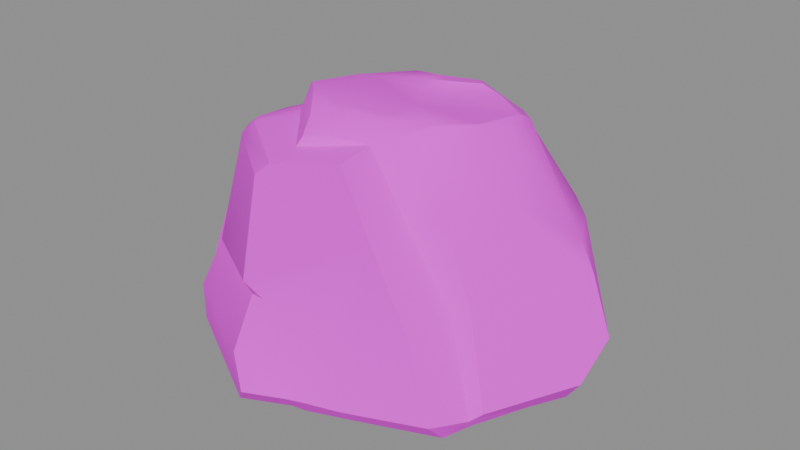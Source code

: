 # Source: rock_medium_1.blend  (saved by Blender 5.1.30; exported with 4.5.12 LTS)
import bpy
from mathutils import Matrix  # noqa: F401  (used for matrix-valued properties, if any)

bpy.ops.wm.read_factory_settings(use_empty=True)
scene = bpy.context.scene
scene.name = 'Scene'

# ---- images (referenced by path relative to the original .blend; pixels are not part of the script)
import os
ASSET_DIR = os.environ.get("B2B_ASSET_DIR", "")  # directory of the original .blend (textures are referenced by path, not embedded)
HERE = os.path.dirname(os.path.abspath(__file__))  # packed textures are extracted next to this script under _unpacked/

def load_image(name, relpath, width, height, colorspace="sRGB"):
    """Load a texture the original file referenced (path relative to the .blend, or extracted next to this script)."""
    p = next((c for c in (os.path.join(HERE, relpath), os.path.join(ASSET_DIR, relpath)) if relpath and os.path.exists(c)), "")
    if p:
        img = bpy.data.images.load(p, check_existing=True)
        img.name = name
    else:  # same state as the original file: an image datablock whose file is absent (Cycles renders it pink)
        img = bpy.data.images.new(name, width, height)
        img.source = "FILE"
        img.filepath = "//" + (relpath or name)
    img.colorspace_settings.name = colorspace
    return img
img_rocks_diffuse_png = load_image('Rocks_Diffuse.png', 'Rocks_Diffuse.png', 1024, 1024, 'sRGB')

# ---- materials (node trees are filled in below, after node groups)
mat_rocks = bpy.data.materials.new('Rocks')
mat_rocks.roughness = 1.0

# ---- material node trees
mat_rocks.use_nodes = True; mat_rocks.node_tree.nodes.clear()
_N = mat_rocks.node_tree.nodes; _L = mat_rocks.node_tree.links
n0 = _N.new('ShaderNodeBsdfPrincipled'); n0.name = 'Principled BSDF'; n0.location = (-200, 100)
n0.inputs[2].default_value = 1.0
n1 = _N.new('ShaderNodeOutputMaterial'); n1.name = 'Material Output'; n1.location = (200, 100)
n2 = _N.new('ShaderNodeNormalMap'); n2.name = 'Normal Map'; n2.location = (-600, -600)
n2.label = 'Normal/Map'
n2.inputs[0].default_value = 0.0
n3 = _N.new('ShaderNodeTexImage'); n3.name = 'Image Texture'; n3.location = (-600, 300)
n3.image = img_rocks_diffuse_png
_L.new(n0.outputs[0], n1.inputs[0])
_L.new(n2.outputs[0], n0.inputs[5])
_L.new(n3.outputs[0], n0.inputs[0])
n1.is_active_output = True

# ---- meshes
me_cube_005_retopology_001 = bpy.data.meshes.new('Cube.005_Retopology.001')
me_cube_005_retopology_001.from_pydata([(-0.3738, -1.768, 0.3853), (-0.2465, -1.839, 0.1533), (0.05115, -1.718, 0.1664), (0.06827, -1.559, 0.5373), (-1.221, -1.294, 0.3818), (-1.254, -1.265, 0.06136), (-1.426, -0.3084, 0.03164), (-0.3125, -1.797, 0.05351), (-0.3434, -1.593, 0.7647), (-0.2368, -1.599, 0.764), (-1.09, -1.19, 0.7571), (-1.249, -0.9833, 0.4694), (-1.496, -0.9032, 0.4493), (-1.496, -0.9371, 0.3539), (-1.202, -1.129, 0.5802), (-1.046, -1.21, 0.842), (-0.3771, -1.638, 0.869), (-0.8308, -1.156, 1.646), (-0.3014, -1.545, 1.623), (-1.099, -1.048, 0.9682), (-0.9914, -0.869, 1.543), (-1.129, -0.8798, 0.9545), (-1.498, -0.7249, 0.8145), (-1.13, -0.7039, 0.9143), (-1.087, -0.6793, 1.169), (-1.539, -0.5647, 0.777), (0.1424, -1.662, 0.1504), (0.1622, -1.516, 0.5273), (0.4887, -1.348, 1.308), (0.2749, -1.367, 1.8), (-0.1976, -1.51, 1.723), (-0.754, -1.108, 1.731), (-0.8526, -1.069, 1.68), (-0.7934, -1.032, 1.736), (-0.8313, -0.7299, 1.703), (-0.8534, -0.4659, 1.423), (-0.7606, -0.4966, 1.66), (-0.5698, -0.6673, 1.799), (-0.5571, -0.3435, 1.737), (-0.5609, -0.8541, 1.79), (-0.4512, -0.9771, 1.793), (-0.1637, -1.307, 1.777), (0.2859, -1.113, 1.843), (0.538, -1.048, 1.329), (0.7537, -1.301, 0.7049), (0.3446, -1.455, 0.5524), (0.3975, -1.572, 0.1416), (0.9629, -1.354, 0.1552), (0.8515, -0.9829, 0.7767), (0.5629, -0.8655, 1.917), (0.5347, -0.8172, 1.949), (0.2097, -1.008, 1.955), (0.003455, -1.101, 1.951), (0.002223, -1.212, 1.868), (-0.1388, -1.271, 1.837), (-0.1944, -1.136, 1.935), (-0.409, -0.9902, 1.886), (-0.4242, -0.8636, 1.987), (-0.5745, -0.7296, 1.95), (-0.5332, -0.3589, 1.882), (-0.05023, -0.9732, 1.989), (0.2116, -0.9092, 1.974), (0.7111, -0.9319, 1.438), (0.9509, -0.9271, 0.8346), (1.081, -1.087, 0.1145), (1.145, -1.017, 0.1616), (0.6869, -0.5381, 1.906), (0.2203, -0.5703, 1.928), (-0.104, -0.6144, 1.946), (-0.3914, -0.6054, 1.956), (-0.5553, -0.6054, 1.939), (-0.5336, -0.05846, 1.685), (-0.324, 0.08256, 1.788), (-0.252, 0.002008, 1.908), (-0.3578, -0.3379, 1.939), (-0.4782, -0.3806, 1.932), (-0.004539, -0.2113, 1.895), (-0.05959, -0.1465, 1.93), (0.2972, 0.0466, 1.923), (0.1595, 0.2161, 1.87), (0.09155, -0.06474, 1.926), (-0.1105, 0.1291, 1.869), (0.1381, -0.1263, 1.882), (0.463, 0.03534, 1.877), (0.7536, -0.1687, 1.88), (0.3769, 0.4401, 1.633), (0.768, -0.06448, 1.82), (0.7106, -0.5641, 1.864), (0.7821, -0.3069, 1.846), (1.221, -0.07038, 1.09), (0.9186, -0.5189, 1.434), (1.244, -0.3948, 0.8216), (1.472, -0.3661, 0.1876), (1.498, -0.07579, 0.4267), (1.336, -0.07128, 0.8625), (0.7226, 0.682, 0.9729), (0.7795, 0.7496, 0.7952), (0.7965, 0.8826, 0.4062), (1.386, -0.392, 0.06713), (1.239, -0.06223, 0.08255), (0.9022, 0.417, 0.06967), (0.5541, 0.7066, -0.09485), (0.569, 0.8104, 0.1124), (0.5199, 0.9916, 0.3956), (0.45, 0.8585, 0.8077), (0.392, 0.7377, 1.089), (0.2804, 0.6744, 1.27), (-0.06274, 0.501, 1.352), (-0.2803, 0.4003, 1.397), (-0.4928, 0.3071, 1.389), (-0.5968, 0.1869, 1.4), (-0.5854, -0.224, 1.433), (-0.7555, -0.2217, 0.8613), (-0.9679, -0.437, 0.8874), (-0.7979, 0.3602, 0.7323), (-0.4949, 0.4828, 0.7612), (-0.18, 0.5858, 0.8175), (0.02591, 0.651, 0.8501), (0.07779, 0.7446, 0.6421), (0.2312, 0.9288, 0.1433), (-0.1719, 1.15, 0.2837), (-0.2329, 1.055, 0.5095), (-0.1217, 0.8047, 0.756), (-0.4888, 1.039, 0.4391), (-0.3141, 0.7387, 0.7224), (-0.3767, 1.14, 0.09865), (-0.7106, 1.066, 0.06352), (-0.7357, 0.9933, 0.3849), (-0.559, 0.6662, 0.67), (-1.027, 0.9546, 0.03739), (-1.047, 0.8753, 0.3535), (-0.8685, 0.5459, 0.6375), (-0.9293, 0.2235, 0.7258), (-1.502, 0.6444, 0.08863), (-1.45, 0.5973, 0.3441), (-1.478, 0.2033, 0.5955), (-1.672, 0.00895, 0.6033), (-1.684, -0.1194, 0.645), (-1.436, -0.1189, 0.6777), (-1.727, 0.1195, 0.3164), (-1.504, 0.5247, -0.04408), (-1.699, -0.1825, 0.264), (-1.714, 0.09664, 0.221), (-1.56, -0.6822, 0.3307), (-0.9058, 0.7496, -0.2711), (-0.6874, 0.8401, -0.2667), (-0.3675, 0.9359, -0.2566), (0.4363, 0.6818, -0.1784), (0.9905, -1.242, 0.03025), (0.4474, -1.483, 0.04486), (0.1237, -1.609, 0.04492), (0.01603, -1.627, 0.04485), (-1.306, -0.7861, 0.0599), (-1.369, -0.1759, -0.05813), (-1.063, -0.09841, -0.1708), (-0.7577, -0.08233, -0.1579), (-0.4567, -0.07952, -0.1367), (0.38, 0.3002, -0.1336), (0.5577, 0.1957, 0.03226), (1.009, -0.3585, 0.06593), (1.234, -0.6264, 0.04146), (1.051, -1.007, 0.02317), (0.7943, -0.8393, 0.04024), (0.4798, -0.6804, 0.04111), (-0.1004, -0.1476, 0.04409), (-0.6528, -0.2376, 0.08668), (-1.085, -0.2513, 0.03612), (-1.036, -0.7402, 0.05807), (-0.6441, -0.6923, 0.05613), (-0.1102, -0.644, 0.05253), (-0.783, -1.531, 0.05743), (-0.7873, -1.531, 0.1039), (-0.8138, -1.522, 0.3835)], [], [(0, 1, 2, 3), (0, 172, 171, 1), (0, 3, 9, 8), (8, 10, 172, 0), (7, 1, 171, 170), (5, 11, 12, 13), (11, 5, 4, 14), (10, 14, 4), (10, 8, 16, 15), (8, 9, 16), (15, 16, 18, 17), (14, 10, 19), (19, 15, 17, 20), (19, 10, 15), (11, 14, 19, 21), (12, 11, 21, 22), (21, 24, 23), (23, 25, 22, 21), (24, 21, 19, 20), (2, 26, 27, 3), (27, 28, 9, 3), (28, 18, 16, 9), (28, 29, 30, 18), (30, 31, 17, 18), (17, 31, 33, 32), (32, 33, 34, 20), (20, 17, 32), (24, 20, 36, 35), (36, 20, 34), (34, 37, 38, 36), (37, 34, 33, 39), (39, 33, 31, 40), (40, 31, 30, 41), (41, 30, 29, 42), (42, 29, 28, 43), (28, 27, 45, 44), (45, 27, 26, 46), (46, 47, 44, 45), (44, 48, 43, 28), (42, 49, 50, 51), (51, 52, 53, 42), (54, 41, 42, 53), (54, 53, 52, 55), (54, 56, 40, 41), (56, 54, 55, 57), (56, 58, 39, 40), (58, 56, 57), (57, 55, 52, 60), (60, 52, 51, 61), (61, 51, 50), (49, 42, 43, 62), (62, 43, 48, 63), (48, 64, 65, 63), (64, 48, 44, 47), (50, 66, 67, 61), (67, 68, 60, 61), (68, 69, 57, 60), (69, 70, 58, 57), (70, 37, 39, 58), (70, 59, 38, 37), (59, 73, 72, 71), (73, 59, 75, 74), (75, 59, 70, 69), (74, 75, 69, 68), (67, 76, 74, 68), (76, 77, 74), (73, 74, 77), (80, 78, 79, 81), (77, 80, 81, 73), (67, 82, 76), (76, 82, 80, 77), (82, 84, 83), (78, 80, 82, 83), (84, 82, 67, 66), (79, 78, 83, 85), (84, 86, 85, 83), (49, 87, 66, 50), (87, 88, 84, 66), (88, 89, 86, 84), (62, 90, 87, 49), (90, 89, 88, 87), (63, 91, 90, 62), (91, 63, 65, 92), (92, 93, 94, 91), (90, 91, 94, 89), (89, 95, 85, 86), (89, 94, 96, 95), (96, 94, 93, 97), (92, 98, 99, 93), (99, 100, 97, 93), (100, 101, 102, 97), (97, 103, 104, 96), (104, 105, 95, 96), (105, 106, 85, 95), (106, 107, 79, 85), (107, 108, 81, 79), (108, 109, 72, 81), (73, 81, 72), (109, 110, 71, 72), (110, 111, 38, 71), (111, 35, 36, 38), (71, 38, 59), (111, 112, 113, 35), (113, 23, 24, 35), (112, 111, 110, 132), (132, 110, 109, 114), (114, 109, 108, 115), (115, 108, 107, 116), (116, 107, 106, 117), (105, 117, 106), (104, 118, 117, 105), (103, 119, 118, 104), (119, 120, 121, 118), (121, 122, 117, 118), (121, 123, 124, 122), (124, 116, 117, 122), (120, 125, 123, 121), (125, 126, 127, 123), (127, 128, 124, 123), (128, 115, 116, 124), (115, 128, 131, 114), (128, 127, 130, 131), (127, 126, 129, 130), (114, 131, 135, 132), (131, 130, 134, 135), (130, 129, 133, 134), (135, 136, 137, 138), (138, 112, 132, 135), (137, 25, 23, 138), (112, 138, 23, 113), (136, 135, 134, 139), (133, 139, 134), (139, 141, 137, 136), (133, 140, 142, 139), (142, 141, 139), (141, 143, 25, 137), (143, 13, 12), (22, 25, 143, 12), (140, 133, 129, 144), (144, 129, 126, 145), (145, 126, 125, 146), (146, 125, 120, 119), (102, 119, 103, 97), (101, 147, 119, 102), (147, 146, 119), (47, 46, 149, 148), (149, 46, 26, 150), (150, 26, 2, 151), (151, 2, 1, 7), (143, 152, 5), (5, 13, 143), (152, 143, 141, 6), (6, 141, 142, 153), (153, 142, 140), (153, 140, 144, 154), (145, 155, 154, 144), (146, 156, 155, 145), (156, 146, 147, 157), (147, 101, 100), (157, 147, 100, 158), (158, 100, 99, 159), (159, 99, 98, 160), (160, 98, 92, 65), (160, 65, 64, 161), (161, 64, 47, 148), (159, 160, 161, 162), (162, 161, 148, 149), (150, 163, 162, 149), (163, 158, 159, 162), (158, 164, 156, 157), (164, 165, 155, 156), (165, 166, 154, 155), (166, 153, 154), (166, 6, 153), (166, 167, 152, 6), (167, 166, 165, 168), (168, 165, 164, 169), (169, 164, 158, 163), (151, 169, 163, 150), (7, 168, 169, 151), (170, 167, 168, 7), (170, 171, 5), (171, 172, 4, 5), (172, 10, 4), (152, 167, 170, 5)])
me_cube_005_retopology_001.polygons.foreach_set('use_smooth', [True] * 185)
_k = set([(0, 1), (0, 8), (1, 2), (1, 7), (2, 26), (4, 5), (4, 10), (5, 11), (5, 13), (5, 152), (5, 170), (6, 152), (6, 153), (6, 166), (7, 151), (7, 170), (8, 9), (8, 10), (9, 16), (10, 15), (11, 21), (12, 13), (12, 22), (13, 143), (16, 18), (17, 18), (18, 30), (20, 24), (20, 32), (21, 22), (21, 23), (22, 25), (23, 24), (23, 113), (25, 137), (26, 46), (28, 29), (28, 44), (29, 30), (29, 42), (30, 31), (31, 33), (34, 36), (36, 38), (37, 38), (37, 39), (38, 111), (39, 40), (39, 58), (40, 41), (41, 42), (41, 54), (42, 43), (42, 49), (42, 53), (43, 48), (44, 47), (46, 47), (47, 64), (47, 148), (48, 64), (50, 66), (53, 54), (54, 55), (55, 57), (57, 58), (58, 70), (59, 70), (59, 71), (62, 63), (63, 65), (64, 65), (65, 92), (66, 84), (71, 110), (73, 81), (77, 80), (78, 79), (78, 80), (78, 83), (79, 81), (79, 85), (83, 84), (84, 86), (85, 106), (89, 94), (92, 93), (92, 98), (93, 94), (93, 97), (95, 96), (96, 97), (97, 103), (98, 99), (98, 160), (99, 100), (101, 147), (103, 104), (103, 119), (104, 105), (105, 106), (110, 132), (111, 112), (112, 113), (112, 132), (114, 115), (114, 132), (115, 116), (116, 117), (117, 118), (117, 122), (118, 119), (119, 120), (120, 121), (120, 125), (121, 122), (121, 123), (123, 127), (125, 126), (126, 129), (127, 130), (129, 133), (130, 134), (133, 139), (133, 140), (135, 136), (136, 137), (136, 139), (140, 142), (140, 144), (141, 142), (141, 143), (144, 145), (145, 146), (146, 147), (148, 149), (148, 161), (149, 150), (150, 151), (153, 154), (154, 155), (155, 156), (156, 157), (158, 164), (160, 161), (164, 165), (165, 166)])
me_cube_005_retopology_001.attributes.new('sharp_edge', 'BOOLEAN', 'EDGE').data.foreach_set('value', [ (min(e.vertices), max(e.vertices)) in _k for e in me_cube_005_retopology_001.edges])
_uv = me_cube_005_retopology_001.uv_layers.new(name='Default')
_uv.uv.foreach_set('vector', [0.8529, 0.547, 0.8408, 0.5423, 0.8421, 0.5275, 0.8612, 0.5245, 0.8529, 0.547, 0.8573, 0.5703, 0.844, 0.5719, 0.8408, 0.5423, 0.8529, 0.547, 0.8612, 0.5245, 0.8724, 0.5394, 0.8726, 0.5451, 0.8726, 0.5451, 0.8801, 0.5863, 0.8573, 0.5703, 0.8529, 0.547, 0.7691, 0.8095, 0.7632, 0.8092, 0.7864, 0.7917, 0.7878, 0.7935, 0.8474, 0.5975, 0.8703, 0.6022, 0.8689, 0.6145, 0.8642, 0.6141, 0.8703, 0.6022, 0.8474, 0.5975, 0.8614, 0.5909, 0.8729, 0.5939, 0.8801, 0.5863, 0.8729, 0.5939, 0.8614, 0.5909, 0.8801, 0.5863, 0.8726, 0.5451, 0.8783, 0.5457, 0.8837, 0.5834, 0.8726, 0.5451, 0.8724, 0.5394, 0.8783, 0.5457, 0.8837, 0.5834, 0.8783, 0.5457, 0.913, 0.539, 0.9204, 0.5688, 0.8729, 0.5939, 0.8801, 0.5863, 0.8923, 0.5894, 0.8923, 0.5894, 0.8837, 0.5834, 0.9204, 0.5688, 0.9215, 0.5847, 0.8923, 0.5894, 0.8801, 0.5863, 0.8837, 0.5834, 0.8703, 0.6022, 0.8729, 0.5939, 0.8923, 0.5894, 0.8953, 0.5976, 0.8689, 0.6145, 0.8703, 0.6022, 0.8953, 0.5976, 0.8867, 0.6163, 0.8953, 0.5976, 0.9097, 0.6007, 0.8996, 0.6058, 0.8996, 0.6058, 0.889, 0.6242, 0.8867, 0.6163, 0.8953, 0.5976, 0.9097, 0.6007, 0.8953, 0.5976, 0.8923, 0.5894, 0.9215, 0.5847, 0.8421, 0.5275, 0.8418, 0.5225, 0.8608, 0.5195, 0.8612, 0.5245, 0.8608, 0.5195, 0.8979, 0.5016, 0.8724, 0.5394, 0.8612, 0.5245, 0.8979, 0.5016, 0.913, 0.539, 0.8783, 0.5457, 0.8724, 0.5394, 0.8979, 0.5016, 0.9217, 0.5116, 0.918, 0.5343, 0.913, 0.539, 0.918, 0.5343, 0.9257, 0.5662, 0.9204, 0.5688, 0.913, 0.539, 0.9204, 0.5688, 0.9257, 0.5662, 0.9276, 0.5699, 0.9236, 0.5717, 0.1285, 0.8004, 0.1265, 0.7965, 0.1363, 0.7872, 0.1411, 0.7989, 0.9215, 0.5847, 0.9204, 0.5688, 0.9236, 0.5717, 0.1618, 0.8007, 0.1411, 0.7989, 0.1427, 0.7778, 0.1537, 0.783, 0.1427, 0.7778, 0.1411, 0.7989, 0.1363, 0.7872, 0.1363, 0.7872, 0.1289, 0.7759, 0.1417, 0.7649, 0.1427, 0.7778, 0.1289, 0.7759, 0.1363, 0.7872, 0.1265, 0.7965, 0.1217, 0.7827, 0.1217, 0.7827, 0.1265, 0.7965, 0.1233, 0.7986, 0.1142, 0.7858, 0.1142, 0.7858, 0.1233, 0.7986, 0.09269, 0.8033, 0.09441, 0.7935, 0.09441, 0.7935, 0.09269, 0.8033, 0.07335, 0.7905, 0.07628, 0.7786, 0.9276, 0.5009, 0.9217, 0.5116, 0.8979, 0.5016, 0.9031, 0.4881, 0.8979, 0.5016, 0.8608, 0.5195, 0.8619, 0.5102, 0.8691, 0.4891, 0.8619, 0.5102, 0.8608, 0.5195, 0.8418, 0.5225, 0.8415, 0.5098, 0.8415, 0.5098, 0.8422, 0.4811, 0.8691, 0.4891, 0.8619, 0.5102, 0.8691, 0.4891, 0.8762, 0.4745, 0.9031, 0.4881, 0.8979, 0.5016, 0.1421, 0.5175, 0.1403, 0.4992, 0.1432, 0.4982, 0.1498, 0.5148, 0.1498, 0.5148, 0.1548, 0.5242, 0.1509, 0.5296, 0.1421, 0.5175, 0.09417, 0.7898, 0.09441, 0.7935, 0.07628, 0.7786, 0.08888, 0.7849, 0.155, 0.5365, 0.1509, 0.5296, 0.1548, 0.5242, 0.1612, 0.531, 0.09417, 0.7898, 0.1109, 0.7823, 0.1142, 0.7858, 0.09441, 0.7935, 0.1733, 0.5337, 0.155, 0.5365, 0.1612, 0.531, 0.1774, 0.5274, 0.1109, 0.7823, 0.1221, 0.7728, 0.1217, 0.7827, 0.1142, 0.7858, 0.1869, 0.5275, 0.1733, 0.5337, 0.1774, 0.5274, 0.1774, 0.5274, 0.1612, 0.531, 0.1548, 0.5242, 0.1606, 0.5206, 0.1606, 0.5206, 0.1548, 0.5242, 0.1498, 0.5148, 0.1526, 0.5109, 0.1526, 0.5109, 0.1498, 0.5148, 0.1432, 0.4982, 0.0899, 0.6758, 0.07335, 0.6687, 0.08925, 0.6462, 0.09805, 0.6531, 0.09805, 0.6531, 0.08925, 0.6462, 0.1085, 0.6222, 0.1134, 0.6259, 0.1085, 0.6222, 0.1221, 0.5912, 0.1258, 0.5946, 0.1134, 0.6259, 0.8434, 0.4671, 0.8762, 0.4745, 0.8691, 0.4891, 0.8422, 0.4811, 0.1432, 0.4982, 0.1456, 0.4831, 0.1622, 0.4978, 0.1526, 0.5109, 0.1622, 0.4978, 0.1731, 0.5088, 0.1606, 0.5206, 0.1526, 0.5109, 0.1731, 0.5088, 0.1841, 0.5171, 0.1774, 0.5274, 0.1606, 0.5206, 0.1841, 0.5171, 0.1902, 0.5223, 0.1869, 0.5275, 0.1774, 0.5274, 0.1262, 0.7689, 0.1289, 0.7759, 0.1217, 0.7827, 0.1221, 0.7728, 0.1262, 0.7689, 0.1357, 0.7615, 0.1417, 0.7649, 0.1289, 0.7759, 0.1357, 0.7615, 0.1404, 0.7402, 0.1479, 0.7415, 0.1509, 0.7541, 0.1971, 0.4903, 0.1971, 0.5123, 0.1935, 0.5112, 0.1907, 0.506, 0.1935, 0.5112, 0.1971, 0.5123, 0.1902, 0.5223, 0.1841, 0.5171, 0.1907, 0.506, 0.1935, 0.5112, 0.1841, 0.5171, 0.1731, 0.5088, 0.1622, 0.4978, 0.1812, 0.4907, 0.1907, 0.506, 0.1731, 0.5088, 0.1812, 0.4907, 0.1855, 0.4899, 0.1907, 0.506, 0.1971, 0.4903, 0.1907, 0.506, 0.1855, 0.4899, 0.1824, 0.4823, 0.1779, 0.4722, 0.1884, 0.4698, 0.1959, 0.4811, 0.1855, 0.4899, 0.1824, 0.4823, 0.1959, 0.4811, 0.1971, 0.4903, 0.1622, 0.4978, 0.1783, 0.4834, 0.1812, 0.4907, 0.1812, 0.4907, 0.1783, 0.4834, 0.1824, 0.4823, 0.1855, 0.4899, 0.1783, 0.4834, 0.1538, 0.4671, 0.1708, 0.4679, 0.1779, 0.4722, 0.1824, 0.4823, 0.1783, 0.4834, 0.1708, 0.4679, 0.1538, 0.4671, 0.1783, 0.4834, 0.1622, 0.4978, 0.1456, 0.4831, 0.1418, 0.7182, 0.1325, 0.7119, 0.1321, 0.7034, 0.1547, 0.7055, 0.1226, 0.6884, 0.1285, 0.6883, 0.1547, 0.7055, 0.1321, 0.7034, 0.1403, 0.4992, 0.143, 0.4829, 0.1456, 0.4831, 0.1432, 0.4982, 0.143, 0.4829, 0.148, 0.4712, 0.1538, 0.4671, 0.1456, 0.4831, 0.1179, 0.6832, 0.148, 0.6531, 0.1285, 0.6883, 0.1226, 0.6884, 0.09805, 0.6531, 0.1188, 0.6602, 0.1058, 0.6789, 0.0899, 0.6758, 0.1188, 0.6602, 0.148, 0.6531, 0.1179, 0.6832, 0.1058, 0.6789, 0.1134, 0.6259, 0.1407, 0.6348, 0.1188, 0.6602, 0.09805, 0.6531, 0.1407, 0.6348, 0.1134, 0.6259, 0.1258, 0.5946, 0.1581, 0.608, 0.1581, 0.608, 0.1659, 0.6245, 0.1543, 0.643, 0.1407, 0.6348, 0.1188, 0.6602, 0.1407, 0.6348, 0.1543, 0.643, 0.148, 0.6531, 0.148, 0.6531, 0.1808, 0.6807, 0.1547, 0.7055, 0.1285, 0.6883, 0.148, 0.6531, 0.1543, 0.643, 0.1882, 0.6754, 0.1808, 0.6807, 0.1882, 0.6754, 0.1543, 0.643, 0.1659, 0.6245, 0.2055, 0.6666, 0.7974, 0.9168, 0.7987, 0.9099, 0.8156, 0.91, 0.8104, 0.9302, 0.8156, 0.91, 0.8435, 0.9047, 0.8692, 0.9189, 0.8104, 0.9302, 0.8435, 0.9047, 0.863, 0.8931, 0.8695, 0.9011, 0.8692, 0.9189, 0.2055, 0.6666, 0.2125, 0.6795, 0.1948, 0.6903, 0.1882, 0.6754, 0.1948, 0.6903, 0.1821, 0.6975, 0.1808, 0.6807, 0.1882, 0.6754, 0.1821, 0.6975, 0.1751, 0.7048, 0.1547, 0.7055, 0.1808, 0.6807, 0.1751, 0.7048, 0.1723, 0.7225, 0.1418, 0.7182, 0.1547, 0.7055, 0.1723, 0.7225, 0.1705, 0.7336, 0.1432, 0.7315, 0.1418, 0.7182, 0.1705, 0.7336, 0.171, 0.7443, 0.1479, 0.7415, 0.1432, 0.7315, 0.1404, 0.7402, 0.1432, 0.7315, 0.1479, 0.7415, 0.171, 0.7443, 0.169, 0.7513, 0.1509, 0.7541, 0.1479, 0.7415, 0.169, 0.7513, 0.1577, 0.7663, 0.1417, 0.7649, 0.1509, 0.7541, 0.1577, 0.7663, 0.1537, 0.783, 0.1427, 0.7778, 0.1417, 0.7649, 0.1509, 0.7541, 0.1417, 0.7649, 0.1357, 0.7615, 0.1577, 0.7663, 0.1816, 0.7793, 0.1785, 0.7924, 0.1537, 0.783, 0.1785, 0.7924, 0.1734, 0.8063, 0.1618, 0.8007, 0.1537, 0.783, 0.1816, 0.7793, 0.1577, 0.7663, 0.169, 0.7513, 0.2022, 0.7679, 0.2022, 0.7679, 0.169, 0.7513, 0.171, 0.7443, 0.2036, 0.7583, 0.2036, 0.7583, 0.171, 0.7443, 0.1705, 0.7336, 0.2017, 0.7416, 0.2017, 0.7416, 0.1705, 0.7336, 0.1723, 0.7225, 0.1985, 0.7249, 0.1985, 0.7249, 0.1723, 0.7225, 0.1751, 0.7048, 0.1968, 0.7138, 0.1821, 0.6975, 0.1968, 0.7138, 0.1751, 0.7048, 0.1948, 0.6903, 0.2063, 0.7068, 0.1968, 0.7138, 0.1821, 0.6975, 0.2125, 0.6795, 0.2273, 0.6901, 0.2063, 0.7068, 0.1948, 0.6903, 0.2273, 0.6901, 0.234, 0.7115, 0.2241, 0.718, 0.2063, 0.7068, 0.2241, 0.718, 0.2072, 0.7182, 0.1968, 0.7138, 0.2063, 0.7068, 0.2241, 0.718, 0.2296, 0.7288, 0.2087, 0.7279, 0.2072, 0.7182, 0.2087, 0.7279, 0.1985, 0.7249, 0.1968, 0.7138, 0.2072, 0.7182, 0.234, 0.7115, 0.2446, 0.7191, 0.2296, 0.7288, 0.2241, 0.718, 0.2446, 0.7191, 0.249, 0.735, 0.2338, 0.7395, 0.2296, 0.7288, 0.2338, 0.7395, 0.2117, 0.7402, 0.2087, 0.7279, 0.2296, 0.7288, 0.2117, 0.7402, 0.2017, 0.7416, 0.1985, 0.7249, 0.2087, 0.7279, 0.2017, 0.7416, 0.2117, 0.7402, 0.2142, 0.7562, 0.2036, 0.7583, 0.2117, 0.7402, 0.2338, 0.7395, 0.2367, 0.7543, 0.2142, 0.7562, 0.2338, 0.7395, 0.249, 0.735, 0.2519, 0.7506, 0.2367, 0.7543, 0.2036, 0.7583, 0.2142, 0.7562, 0.2199, 0.7894, 0.2022, 0.7679, 0.2142, 0.7562, 0.2367, 0.7543, 0.238, 0.7767, 0.2199, 0.7894, 0.2367, 0.7543, 0.2519, 0.7506, 0.2505, 0.7776, 0.238, 0.7767, 0.2199, 0.7894, 0.2189, 0.8028, 0.2143, 0.8076, 0.2065, 0.7988, 0.2065, 0.7988, 0.1816, 0.7793, 0.2022, 0.7679, 0.2199, 0.7894, 0.2143, 0.8076, 0.1925, 0.8165, 0.1734, 0.8063, 0.2065, 0.7988, 0.1816, 0.7793, 0.2065, 0.7988, 0.1734, 0.8063, 0.1785, 0.7924, 0.2189, 0.8028, 0.2199, 0.7894, 0.238, 0.7767, 0.2338, 0.8019, 0.2505, 0.7776, 0.2338, 0.8019, 0.238, 0.7767, 0.8796, 0.6635, 0.8724, 0.6508, 0.8904, 0.6473, 0.8907, 0.6537, 0.9025, 0.8006, 0.8938, 0.8013, 0.8805, 0.7788, 0.8838, 0.7753, 0.8749, 0.664, 0.8724, 0.6508, 0.8796, 0.6635, 0.8724, 0.6508, 0.8671, 0.6265, 0.889, 0.6242, 0.8904, 0.6473, 0.8671, 0.6265, 0.8642, 0.6141, 0.8689, 0.6145, 0.8867, 0.6163, 0.889, 0.6242, 0.8671, 0.6265, 0.8689, 0.6145, 0.8938, 0.8013, 0.9025, 0.8006, 0.9097, 0.8294, 0.8922, 0.8323, 0.8922, 0.8323, 0.9097, 0.8294, 0.9102, 0.8476, 0.8921, 0.8431, 0.8921, 0.8431, 0.9102, 0.8476, 0.9065, 0.8659, 0.8899, 0.858, 0.8899, 0.858, 0.9065, 0.8659, 0.9069, 0.8795, 0.8855, 0.8917, 0.8695, 0.9011, 0.8855, 0.8917, 0.8819, 0.9105, 0.8692, 0.9189, 0.863, 0.8931, 0.8644, 0.8868, 0.8855, 0.8917, 0.8695, 0.9011, 0.8644, 0.8868, 0.8899, 0.858, 0.8855, 0.8917, 0.7605, 0.8748, 0.7609, 0.8446, 0.7666, 0.8486, 0.768, 0.8769, 0.7666, 0.8486, 0.7609, 0.8446, 0.7612, 0.8311, 0.7669, 0.8318, 0.7669, 0.8318, 0.7612, 0.8311, 0.7605, 0.8253, 0.7681, 0.8268, 0.7681, 0.8268, 0.7605, 0.8253, 0.7632, 0.8092, 0.7691, 0.8095, 0.8414, 0.7683, 0.8307, 0.7835, 0.808, 0.7774, 0.808, 0.7774, 0.8289, 0.7651, 0.8414, 0.7683, 0.8307, 0.7835, 0.8414, 0.7683, 0.8668, 0.7736, 0.855, 0.788, 0.855, 0.788, 0.8668, 0.7736, 0.8805, 0.7788, 0.8603, 0.7942, 0.8603, 0.7942, 0.8805, 0.7788, 0.8938, 0.8013, 0.8603, 0.7942, 0.8938, 0.8013, 0.8922, 0.8323, 0.8591, 0.8096, 0.8921, 0.8431, 0.854, 0.8228, 0.8591, 0.8096, 0.8922, 0.8323, 0.8899, 0.858, 0.8484, 0.8355, 0.854, 0.8228, 0.8921, 0.8431, 0.8484, 0.8355, 0.8899, 0.858, 0.8644, 0.8868, 0.849, 0.8778, 0.8644, 0.8868, 0.863, 0.8931, 0.8435, 0.9047, 0.849, 0.8778, 0.8644, 0.8868, 0.8435, 0.9047, 0.8389, 0.8849, 0.8389, 0.8849, 0.8435, 0.9047, 0.8156, 0.91, 0.8066, 0.8944, 0.8066, 0.8944, 0.8156, 0.91, 0.7987, 0.9099, 0.7908, 0.8992, 0.7908, 0.8992, 0.7987, 0.9099, 0.7974, 0.9168, 0.7722, 0.8909, 0.7908, 0.8992, 0.7722, 0.8909, 0.7708, 0.8859, 0.777, 0.8843, 0.777, 0.8843, 0.7708, 0.8859, 0.7605, 0.8748, 0.768, 0.8769, 0.8066, 0.8944, 0.7908, 0.8992, 0.777, 0.8843, 0.789, 0.8759, 0.789, 0.8759, 0.777, 0.8843, 0.768, 0.8769, 0.7666, 0.8486, 0.7669, 0.8318, 0.8015, 0.865, 0.789, 0.8759, 0.7666, 0.8486, 0.8015, 0.865, 0.8389, 0.8849, 0.8066, 0.8944, 0.789, 0.8759, 0.8389, 0.8849, 0.8352, 0.849, 0.8484, 0.8355, 0.849, 0.8778, 0.8352, 0.849, 0.8402, 0.8228, 0.854, 0.8228, 0.8484, 0.8355, 0.8402, 0.8228, 0.8489, 0.8038, 0.8591, 0.8096, 0.854, 0.8228, 0.8489, 0.8038, 0.8603, 0.7942, 0.8591, 0.8096, 0.8489, 0.8038, 0.855, 0.788, 0.8603, 0.7942, 0.8489, 0.8038, 0.8272, 0.7962, 0.8307, 0.7835, 0.855, 0.788, 0.8272, 0.7962, 0.8489, 0.8038, 0.8402, 0.8228, 0.8214, 0.8148, 0.8214, 0.8148, 0.8402, 0.8228, 0.8352, 0.849, 0.8136, 0.8395, 0.8136, 0.8395, 0.8352, 0.849, 0.8389, 0.8849, 0.8015, 0.865, 0.7681, 0.8268, 0.8136, 0.8395, 0.8015, 0.865, 0.7669, 0.8318, 0.7691, 0.8095, 0.8214, 0.8148, 0.8136, 0.8395, 0.7681, 0.8268, 0.7878, 0.7935, 0.8272, 0.7962, 0.8214, 0.8148, 0.7691, 0.8095, 0.7878, 0.7935, 0.7864, 0.7917, 0.808, 0.7774, 0.844, 0.5719, 0.8573, 0.5703, 0.8614, 0.5909, 0.8474, 0.5975, 0.8573, 0.5703, 0.8801, 0.5863, 0.8614, 0.5909, 0.8307, 0.7835, 0.8272, 0.7962, 0.7878, 0.7935, 0.808, 0.7774])
me_cube_005_retopology_001.materials.append(mat_rocks)
me_cube_005_retopology_001.update()
me_cube_005_retopology_001.normals_split_custom_set([tuple(v) for v in zip(*[iter([0.2815, -0.8896, 0.3597, 0.3023, -0.8708, 0.3878, 0.3851, -0.8521, 0.3545, 0.3324, -0.9096, 0.2494, -0.4821, -0.8621, 0.1562, -0.4788, -0.8568, 0.1915, -0.4916, -0.8702, -0.03173, -0.4918, -0.8703, -0.02596, 0.2815, -0.8896, 0.3597, 0.3324, -0.9096, 0.2494, 0.2657, -0.9443, 0.1943, 0.2504, -0.9145, 0.3176, -0.4427, -0.8039, 0.3971, -0.4478, -0.805, 0.3891, -0.4788, -0.8568, 0.1915, -0.4821, -0.8621, 0.1562, -0.492, -0.8695, -0.045, -0.4918, -0.8703, -0.02596, -0.4916, -0.8702, -0.03173, -0.492, -0.8695, -0.045, -0.3779, -0.7833, 0.4936, -0.3965, -0.8193, 0.4142, -0.3964, -0.8191, 0.4148, -0.3779, -0.7833, 0.4936, -0.974, -0.1269, 0.1879, -0.9834, -0.1254, 0.1308, -0.9691, -0.1704, 0.1782, -0.9245, -0.2507, 0.2871, -0.8037, -0.4966, 0.3278, -0.9245, -0.2507, 0.2871, -0.9691, -0.1704, 0.1782, -0.4836, -0.835, -0.2624, -0.2548, -0.8999, -0.354, -0.467, -0.8783, -0.1025, -0.6954, -0.7135, 0.0857, -0.2548, -0.8999, -0.354, -0.05507, -0.9095, -0.4119, -0.467, -0.8783, -0.1025, -0.6954, -0.7135, 0.0857, -0.467, -0.8783, -0.1025, -0.5547, -0.8123, 0.1803, -0.6604, -0.5932, 0.4603, -0.9245, -0.2507, 0.2871, -0.8037, -0.4966, 0.3278, -0.9167, -0.2918, 0.2728, -0.9167, -0.2918, 0.2728, -0.6954, -0.7135, 0.0857, -0.6604, -0.5932, 0.4603, -0.9043, -0.3296, 0.2712, -0.9167, -0.2918, 0.2728, -0.8037, -0.4966, 0.3278, -0.6954, -0.7135, 0.0857, -0.974, -0.1269, 0.1879, -0.9245, -0.2507, 0.2871, -0.9167, -0.2918, 0.2728, -0.9706, -0.07703, 0.2282, -0.3964, -0.8191, 0.4148, -0.3965, -0.8193, 0.4142, -0.4109, -0.8468, 0.3378, -0.4109, -0.8468, 0.3378, -0.9706, -0.07703, 0.2282, -0.9751, -0.06249, 0.2126, -0.9859, 0.02979, 0.1647, -0.2418, 0.2251, 0.9439, -0.2141, 0.2345, 0.9482, -0.2671, 0.1847, 0.9458, -0.2671, 0.1847, 0.9458, -0.9751, -0.06249, 0.2126, -0.9706, -0.07703, 0.2282, -0.9167, -0.2918, 0.2728, -0.9043, -0.3296, 0.2712, 0.3851, -0.8521, 0.3545, 0.3988, -0.8621, 0.3127, 0.3391, -0.9158, 0.2154, 0.3324, -0.9096, 0.2494, 0.3391, -0.9158, 0.2154, 0.2871, -0.9542, 0.08377, 0.2657, -0.9443, 0.1943, 0.3324, -0.9096, 0.2494, 0.2871, -0.9542, 0.08377, 0.2768, -0.9577, 0.07911, 0.2796, -0.9567, 0.08082, 0.2657, -0.9443, 0.1943, 0.2871, -0.9542, 0.08377, 0.2734, -0.9588, 0.07706, 0.2734, -0.9588, 0.07706, 0.2768, -0.9577, 0.07911, -0.4191, -0.6015, 0.6801, -0.4803, -0.5024, 0.719, -0.6604, -0.5932, 0.4603, -0.4191, -0.6015, 0.6801, -0.6604, -0.5932, 0.4603, -0.4803, -0.5024, 0.719, -0.4523, -0.1299, 0.8823, -0.7355, -0.2668, 0.6228, -0.7355, -0.2668, 0.6228, -0.4523, -0.1299, 0.8823, -0.6078, 0.174, 0.7748, -0.7953, 0.2364, 0.5582, -0.9043, -0.3296, 0.2712, -0.6604, -0.5932, 0.4603, -0.7355, -0.2668, 0.6228, -0.814, 0.5294, 0.239, -0.7953, 0.2364, 0.5582, -0.7337, 0.5593, 0.3858, -0.7531, 0.5835, 0.3041, -0.7337, 0.5593, 0.3858, -0.7953, 0.2364, 0.5582, -0.6078, 0.174, 0.7748, -0.6078, 0.174, 0.7748, -0.3762, 0.138, 0.9162, -0.4308, 0.2286, 0.873, -0.4308, 0.2286, 0.873, -0.3762, 0.138, 0.9162, -0.6078, 0.174, 0.7748, -0.4523, -0.1299, 0.8823, -0.2333, -0.04085, 0.9715, -0.2333, -0.04085, 0.9715, -0.4523, -0.1299, 0.8823, -0.1427, -0.1499, 0.9784, -0.1425, -0.1654, 0.9759, -0.1425, -0.1654, 0.9759, -0.1427, -0.1499, 0.9784, -0.1104, -0.1987, 0.9738, -0.1105, -0.1986, 0.9738, -0.1105, -0.1986, 0.9738, -0.1104, -0.1987, 0.9738, -0.07773, -0.2017, 0.9764, -0.07773, -0.2017, 0.9764, 0.9023, -0.1457, 0.4057, 0.9023, -0.1457, 0.4057, 0.8892, -0.2056, 0.4088, 0.8874, -0.2124, 0.4091, 0.2871, -0.9542, 0.08377, 0.3391, -0.9158, 0.2154, 0.3135, -0.932, 0.1822, 0.3158, -0.9349, 0.1619, 0.3135, -0.932, 0.1822, 0.3391, -0.9158, 0.2154, 0.3988, -0.8621, 0.3127, 0.3036, -0.911, 0.279, 0.3036, -0.911, 0.279, 0.3088, -0.9187, 0.2461, 0.3158, -0.9349, 0.1619, 0.3135, -0.932, 0.1822, 0.8711, -0.3068, 0.3835, 0.8712, -0.3024, 0.3867, 0.8874, -0.2124, 0.4091, 0.8892, -0.2056, 0.4088, 0.2838, -0.5652, 0.7746, 0.6152, -0.5515, 0.5634, 0.339, -0.1836, 0.9227, 0.202, -0.4035, 0.8924, 0.202, -0.4035, 0.8924, 0.1057, -0.4377, 0.8929, 0.1369, -0.5928, 0.7936, 0.2838, -0.5652, 0.7746, 0.3265, -0.8865, 0.3279, 0.3265, -0.8865, 0.3279, 0.3265, -0.8865, 0.3279, 0.3265, -0.8865, 0.3279, 0.0497, -0.5856, 0.8091, 0.1369, -0.5928, 0.7936, 0.1057, -0.4377, 0.8929, -0.01782, -0.4011, 0.9159, -0.6347, -0.6359, 0.439, -0.6356, -0.6075, 0.4763, -0.7087, -0.6073, 0.3591, -0.6605, -0.6439, 0.3863, -0.6356, -0.6075, 0.4763, -0.6347, -0.6359, 0.439, -0.5416, -0.5974, 0.5914, -0.6003, -0.5518, 0.5789, -0.6356, -0.6075, 0.4763, -0.6993, -0.5696, 0.432, -0.7373, -0.5831, 0.3412, -0.7087, -0.6073, 0.3591, -0.6993, -0.5696, 0.432, -0.6356, -0.6075, 0.4763, -0.6003, -0.5518, 0.5789, -0.02926, 0.05195, 0.9982, -0.01782, -0.4011, 0.9159, 0.1057, -0.4377, 0.8929, 0.01274, -0.09213, 0.9957, 0.01274, -0.09213, 0.9957, 0.1057, -0.4377, 0.8929, 0.202, -0.4035, 0.8924, 0.07615, -0.03869, 0.9963, 0.07615, -0.03869, 0.9963, 0.202, -0.4035, 0.8924, 0.339, -0.1836, 0.9227, 0.6152, -0.5515, 0.5634, 0.5547, -0.8011, 0.2248, 0.5044, -0.8413, 0.1945, 0.6972, -0.6607, 0.2781, 0.6972, -0.6607, 0.2781, 0.5044, -0.8413, 0.1945, 0.4636, -0.8579, 0.2215, 0.4616, -0.8616, 0.2108, 0.4636, -0.8579, 0.2215, 0.472, -0.8386, 0.272, 0.472, -0.8386, 0.272, 0.4616, -0.8616, 0.2108, 0.8693, -0.34, 0.3589, 0.8712, -0.3024, 0.3867, 0.8711, -0.3068, 0.3835, 0.8693, -0.34, 0.3589, 0.339, -0.1836, 0.9227, 0.02715, 0.1046, 0.9941, 0.03611, 0.1145, 0.9928, 0.07615, -0.03869, 0.9963, 0.03611, 0.1145, 0.9928, 0.03942, 0.1113, 0.993, 0.01274, -0.09213, 0.9957, 0.07615, -0.03869, 0.9963, 0.03942, 0.1113, 0.993, -0.07198, 0.105, 0.9919, -0.02926, 0.05195, 0.9982, 0.01274, -0.09213, 0.9957, -0.07198, 0.105, 0.9919, -0.1956, 0.1248, 0.9727, -0.1197, 0.1245, 0.985, -0.02926, 0.05195, 0.9982, -0.996, 0.06406, 0.06299, -0.9979, 0.05403, 0.03661, -0.9993, 0.03317, -0.018, -0.9993, 0.03317, -0.018, -0.996, 0.06406, 0.06299, -0.9862, 0.09393, 0.1363, -0.9839, 0.08566, 0.1571, -0.9979, 0.05403, 0.03661, -0.3946, 0.259, 0.8816, -0.3079, 0.3767, 0.8736, -0.5037, 0.5995, 0.6221, -0.6174, 0.4826, 0.6212, -0.3079, 0.3767, 0.8736, -0.3946, 0.259, 0.8816, -0.2269, 0.1574, 0.9611, -0.09868, 0.1304, 0.9865, -0.2269, 0.1574, 0.9611, -0.3946, 0.259, 0.8816, -0.1956, 0.1248, 0.9727, -0.07198, 0.105, 0.9919, -0.09868, 0.1304, 0.9865, -0.2269, 0.1574, 0.9611, -0.07198, 0.105, 0.9919, 0.03942, 0.1113, 0.993, 0.03611, 0.1145, 0.9928, 0.1434, -0.103, 0.9843, -0.09868, 0.1304, 0.9865, 0.03942, 0.1113, 0.993, 0.1434, -0.103, 0.9843, 0.1109, -0.07638, 0.9909, -0.09868, 0.1304, 0.9865, -0.3079, 0.3767, 0.8736, -0.09868, 0.1304, 0.9865, 0.1109, -0.07638, 0.9909, -0.05574, 0.2148, 0.9751, -0.08672, 0.2148, 0.9728, -0.08672, 0.2148, 0.9728, -0.04105, 0.2147, 0.9758, 0.1109, -0.07638, 0.9909, -0.05574, 0.2148, 0.9751, -0.04105, 0.2147, 0.9758, -0.3079, 0.3767, 0.8736, 0.03611, 0.1145, 0.9928, 0.139, -0.1646, 0.9765, 0.1434, -0.103, 0.9843, 0.1434, -0.103, 0.9843, 0.139, -0.1646, 0.9765, 0.2445, -0.3882, 0.8886, 0.1109, -0.07638, 0.9909, 0.139, -0.1646, 0.9765, 0.01678, 0.07147, 0.9973, 0.05493, -0.07619, 0.9956, 0.2312, -0.4238, 0.8757, 0.2445, -0.3882, 0.8886, 0.139, -0.1646, 0.9765, 0.05493, -0.07619, 0.9956, 0.01678, 0.07147, 0.9973, 0.139, -0.1646, 0.9765, 0.03611, 0.1145, 0.9928, 0.02715, 0.1046, 0.9941, 0.2973, 0.5269, 0.7962, 0.2973, 0.5269, 0.7962, 0.3089, 0.5219, 0.7952, 0.4868, 0.6311, 0.604, 0.3164, 0.5185, 0.7944, 0.6286, 0.4205, 0.6543, 0.4868, 0.6311, 0.604, 0.3089, 0.5219, 0.7952, 0.6152, -0.5515, 0.5634, 0.7967, -0.268, 0.5417, 0.6918, -0.1602, 0.7041, 0.339, -0.1836, 0.9227, 0.7967, -0.268, 0.5417, 0.8136, -0.09964, 0.5729, 0.8306, 0.06761, 0.5528, 0.6918, -0.1602, 0.7041, 0.8136, -0.09964, 0.5729, 0.8647, 0.1713, 0.4722, 0.6286, 0.4205, 0.6543, 0.8306, 0.06761, 0.5528, 0.6972, -0.6607, 0.2781, 0.8597, -0.3414, 0.3799, 0.7967, -0.268, 0.5417, 0.6152, -0.5515, 0.5634, 0.8597, -0.3414, 0.3799, 0.8647, 0.1713, 0.4722, 0.8136, -0.09964, 0.5729, 0.7967, -0.268, 0.5417, 0.839, -0.4404, 0.3195, 0.8643, -0.3673, 0.3435, 0.8597, -0.3414, 0.3799, 0.6972, -0.6607, 0.2781, 0.8643, -0.3673, 0.3435, 0.839, -0.4404, 0.3195, 0.8452, -0.4461, 0.2943, 0.8672, -0.3934, 0.3052, 0.8672, -0.3934, 0.3052, 0.8934, -0.3166, 0.3188, 0.8811, -0.2994, 0.3662, 0.8643, -0.3673, 0.3435, 0.8597, -0.3414, 0.3799, 0.8643, -0.3673, 0.3435, 0.8811, -0.2994, 0.3662, 0.8647, 0.1713, 0.4722, 0.8647, 0.1713, 0.4722, 0.5259, 0.7214, 0.4506, 0.4868, 0.6311, 0.604, 0.6286, 0.4205, 0.6543, 0.8647, 0.1713, 0.4722, 0.7651, 0.5571, 0.3228, 0.7661, 0.5576, 0.3197, 0.5259, 0.7214, 0.4506, 0.7661, 0.5576, 0.3197, 0.7651, 0.5571, 0.3228, 0.7829, 0.5662, 0.258, 0.7829, 0.5662, 0.258, 0.7403, 0.3742, -0.5584, 0.7403, 0.3742, -0.5584, 0.7245, 0.4517, -0.5206, 0.7265, 0.4436, -0.5248, 0.7245, 0.4517, -0.5206, 0.5443, 0.2876, -0.7881, 0.5411, 0.6704, -0.5078, 0.7265, 0.4436, -0.5248, 0.5443, 0.2876, -0.7881, 0.4809, 0.572, -0.6645, 0.4195, 0.7549, -0.5041, 0.5411, 0.6704, -0.5078, 0.3203, 0.888, 0.3298, 0.3203, 0.888, 0.3298, 0.3079, 0.8719, 0.3809, 0.3093, 0.8738, 0.3754, 0.3079, 0.8719, 0.3809, 0.2972, 0.8413, 0.4515, 0.5259, 0.7214, 0.4506, 0.3093, 0.8738, 0.3754, 0.2972, 0.8413, 0.4515, 0.2977, 0.8342, 0.4642, 0.4868, 0.6311, 0.604, 0.5259, 0.7214, 0.4506, -0.316, 0.894, 0.3176, -0.3119, 0.8648, 0.3936, -0.2523, 0.7948, 0.5519, -0.2462, 0.7936, 0.5564, -0.3119, 0.8648, 0.3936, -0.3425, 0.8431, 0.4146, -0.3184, 0.7497, 0.5801, -0.2523, 0.7948, 0.5519, -0.3425, 0.8431, 0.4146, -0.5161, 0.7379, 0.435, -0.5037, 0.5995, 0.6221, -0.3184, 0.7497, 0.5801, -0.3079, 0.3767, 0.8736, -0.3184, 0.7497, 0.5801, -0.5037, 0.5995, 0.6221, -0.5161, 0.7379, 0.435, -0.6519, 0.5843, 0.4834, -0.6174, 0.4826, 0.6212, -0.5037, 0.5995, 0.6221, -0.9479, -0.075, 0.3098, -0.9652, -0.03139, 0.2596, -0.9839, 0.08566, 0.1571, -0.9831, 0.04933, 0.1762, -0.6577, 0.7043, 0.267, -0.7531, 0.5835, 0.3041, -0.7337, 0.5593, 0.3858, -0.64, 0.6913, 0.3354, -0.9831, 0.04933, 0.1762, -0.9839, 0.08566, 0.1571, -0.9862, 0.09393, 0.1363, -0.6577, 0.7043, 0.267, -0.6728, 0.7142, 0.193, -0.7385, 0.6502, 0.1784, -0.7531, 0.5835, 0.3041, -0.7385, 0.6502, 0.1784, -0.7977, 0.5808, 0.1624, -0.814, 0.5294, 0.239, -0.7531, 0.5835, 0.3041, -0.9212, -0.1267, 0.3678, -0.9652, -0.03139, 0.2596, -0.9479, -0.075, 0.3098, -0.9212, -0.1267, 0.3678, -0.6822, 0.631, 0.3695, -0.6519, 0.5843, 0.4834, -0.5161, 0.7379, 0.435, -0.5833, 0.7419, 0.3307, -0.5833, 0.7419, 0.3307, -0.5161, 0.7379, 0.435, -0.3425, 0.8431, 0.4146, -0.3753, 0.8947, 0.2421, -0.3753, 0.8947, 0.2421, -0.3425, 0.8431, 0.4146, -0.3119, 0.8648, 0.3936, -0.361, 0.9064, 0.2195, -0.361, 0.9064, 0.2195, -0.3119, 0.8648, 0.3936, -0.316, 0.894, 0.3176, -0.3775, 0.8963, 0.2327, -0.3522, 0.9122, 0.2092, -0.3775, 0.8963, 0.2327, -0.316, 0.894, 0.3176, -0.389, 0.8841, 0.2591, -0.3881, 0.8854, 0.2557, -0.3775, 0.8963, 0.2327, -0.3522, 0.9122, 0.2092, -0.3795, 0.8986, 0.2201, -0.3795, 0.8986, 0.2201, -0.3881, 0.8854, 0.2557, -0.389, 0.8841, 0.2591, 0.54, 0.7192, 0.4372, 0.54, 0.7192, 0.4372, 0.53, 0.7205, 0.4472, 0.5121, 0.7223, 0.4648, 0.53, 0.7205, 0.4472, 0.4937, 0.7237, 0.4822, 0.4937, 0.7237, 0.4822, 0.5121, 0.7223, 0.4648, -0.2828, 0.5851, 0.7601, -0.2943, 0.5575, 0.7763, -0.2834, 0.4514, 0.8461, -0.2712, 0.4355, 0.8584, -0.2834, 0.4514, 0.8461, -0.2659, 0.3281, 0.9065, -0.2581, 0.3246, 0.9099, -0.2712, 0.4355, 0.8584, -0.1994, 0.9429, 0.2668, -0.2145, 0.9484, 0.2337, -0.2146, 0.9484, 0.2332, -0.1994, 0.9429, 0.2668, -0.2145, 0.9484, 0.2337, -0.2891, 0.9364, 0.1991, -0.2902, 0.936, 0.199, -0.2146, 0.9484, 0.2332, -0.2924, 0.5376, 0.7908, -0.2781, 0.4517, 0.8477, -0.2834, 0.4514, 0.8461, -0.2943, 0.5575, 0.7763, -0.2781, 0.4517, 0.8477, -0.2583, 0.3503, 0.9003, -0.2659, 0.3281, 0.9065, -0.2834, 0.4514, 0.8461, -0.2583, 0.3503, 0.9003, -0.2781, 0.4517, 0.8477, -0.2848, 0.4356, 0.8539, -0.246, 0.3302, 0.9113, -0.2781, 0.4517, 0.8477, -0.2924, 0.5376, 0.7908, -0.3204, 0.5214, 0.7909, -0.2848, 0.4356, 0.8539, -0.2902, 0.936, 0.199, -0.2891, 0.9364, 0.1991, -0.4367, 0.8766, 0.2019, -0.4537, 0.8676, 0.2035, -0.246, 0.3302, 0.9113, -0.2848, 0.4356, 0.8539, -0.4481, 0.4006, 0.7992, -0.243, 0.2574, 0.9352, -0.2848, 0.4356, 0.8539, -0.3204, 0.5214, 0.7909, -0.6138, 0.6203, 0.4884, -0.4481, 0.4006, 0.7992, -0.4537, 0.8676, 0.2035, -0.4367, 0.8766, 0.2019, -0.6809, 0.6935, 0.2354, -0.6138, 0.6203, 0.4884, -0.4481, 0.4006, 0.7992, -0.165, 0.2517, 0.9536, -0.1769, 0.2533, 0.9511, -0.2022, 0.2431, 0.9487, -0.2022, 0.2431, 0.9487, -0.2286, 0.2425, 0.9428, -0.243, 0.2574, 0.9352, -0.4481, 0.4006, 0.7992, -0.1769, 0.2533, 0.9511, -0.2141, 0.2345, 0.9482, -0.2418, 0.2251, 0.9439, -0.2022, 0.2431, 0.9487, -0.2286, 0.2425, 0.9428, -0.2022, 0.2431, 0.9487, -0.2418, 0.2251, 0.9439, -0.2278, 0.2795, 0.9327, -0.719, 0.4882, 0.4947, -0.4481, 0.4006, 0.7992, -0.6138, 0.6203, 0.4884, -0.7485, 0.4881, 0.4489, -0.6809, 0.6935, 0.2354, -0.7485, 0.4881, 0.4489, -0.6138, 0.6203, 0.4884, -0.9939, 0.0727, -0.08322, -0.9843, -0.1585, 0.07822, -0.9813, -0.1638, 0.1009, -0.9941, -0.03865, 0.1015, -0.9245, 0.3026, -0.2317, -0.9245, 0.3026, -0.2317, -0.9743, 0.131, -0.183, -0.9939, 0.0727, -0.08322, -0.9743, 0.131, -0.183, -0.9843, -0.1585, 0.07822, -0.9939, 0.0727, -0.08322, -0.9843, -0.1585, 0.07822, -0.9642, -0.2456, 0.09954, -0.964, -0.2458, 0.1019, -0.9813, -0.1638, 0.1009, -0.9642, -0.2456, 0.09954, -0.9681, -0.2364, 0.08341, -0.9685, -0.2304, 0.09467, -0.9687, -0.225, 0.1046, -0.964, -0.2458, 0.1019, -0.9642, -0.2456, 0.09954, -0.9685, -0.2304, 0.09467, -0.476, 0.6424, -0.6006, -0.476, 0.6424, -0.6006, -0.3739, 0.7111, -0.5954, -0.3533, 0.7233, -0.5933, -0.3533, 0.7233, -0.5933, -0.3739, 0.7111, -0.5954, -0.2149, 0.8053, -0.5525, -0.2232, 0.7994, -0.5578, -0.2232, 0.7994, -0.5578, -0.2149, 0.8053, -0.5525, 0.1319, 0.8591, -0.4946, 0.06757, 0.8603, -0.5053, 0.06757, 0.8603, -0.5053, 0.1319, 0.8591, -0.4946, 0.3232, 0.834, -0.4472, 0.293, 0.8377, -0.4609, 0.4195, 0.7549, -0.5041, 0.293, 0.8377, -0.4609, 0.2906, 0.8281, -0.4793, 0.5411, 0.6704, -0.5078, 0.4809, 0.572, -0.6645, 0.2625, 0.8445, -0.4667, 0.293, 0.8377, -0.4609, 0.4195, 0.7549, -0.5041, 0.2625, 0.8445, -0.4667, 0.06757, 0.8603, -0.5053, 0.293, 0.8377, -0.4609, 0.3127, -0.7565, -0.5744, 0.2988, -0.7905, -0.5346, 0.3066, -0.772, -0.5568, 0.3127, -0.7565, -0.5744, 0.3066, -0.772, -0.5568, 0.2988, -0.7905, -0.5346, 0.2686, -0.7983, -0.539, 0.2698, -0.7987, -0.5379, 0.2698, -0.7987, -0.5379, 0.2686, -0.7983, -0.539, 0.2992, -0.7581, -0.5794, 0.2965, -0.76, -0.5783, 0.2965, -0.76, -0.5783, 0.2992, -0.7581, -0.5794, 0.3423, -0.7268, -0.5955, 0.3423, -0.7268, -0.5955, -0.7573, -0.2185, -0.6155, -0.7379, -0.149, -0.6582, -0.7926, -0.1434, -0.5926, -0.7926, -0.1434, -0.5926, -0.8656, -0.2573, -0.4295, -0.7573, -0.2185, -0.6155, -0.7379, -0.149, -0.6582, -0.7573, -0.2185, -0.6155, -0.703, -0.195, -0.6839, -0.7081, -0.2086, -0.6746, -0.7081, -0.2086, -0.6746, -0.703, -0.195, -0.6839, -0.683, -0.1344, -0.7179, -0.56, -0.1078, -0.8215, -0.56, -0.1078, -0.8215, -0.683, -0.1344, -0.7179, -0.4549, -0.07095, -0.8877, -0.56, -0.1078, -0.8215, -0.4549, -0.07095, -0.8877, -0.07086, -0.1015, -0.9923, -0.1828, -0.07994, -0.9799, 0.06526, -0.1233, -0.9902, 0.06338, -0.1236, -0.9903, -0.1828, -0.07994, -0.9799, -0.07086, -0.1015, -0.9923, 0.06364, -0.1228, -0.9904, 0.06514, -0.1227, -0.9903, 0.06338, -0.1236, -0.9903, 0.06526, -0.1233, -0.9902, 0.06514, -0.1227, -0.9903, 0.06364, -0.1228, -0.9904, 0.2697, -0.123, -0.955, 0.253, -0.3448, -0.9039, 0.2697, -0.123, -0.955, 0.4809, 0.572, -0.6645, 0.5443, 0.2876, -0.7881, 0.253, -0.3448, -0.9039, 0.2697, -0.123, -0.955, 0.5443, 0.2876, -0.7881, 0.2083, -0.2034, -0.9567, 0.2083, -0.2034, -0.9567, 0.5443, 0.2876, -0.7881, 0.05392, 0.03659, -0.9979, 0.02944, 0.03624, -0.9989, 0.02944, 0.03624, -0.9989, 0.05392, 0.03659, -0.9979, 0.009598, 0.07254, -0.9973, -0.01353, 0.06731, -0.9976, 0.7478, -0.3672, -0.5531, 0.7449, -0.3713, -0.5543, 0.7449, -0.3713, -0.5543, 0.7631, -0.3448, -0.5465, 0.7478, -0.3672, -0.5531, 0.7631, -0.3448, -0.5465, 0.8408, -0.3458, -0.4166, 0.8095, -0.3441, -0.4757, 0.8095, -0.3441, -0.4757, 0.8408, -0.3458, -0.4166, 0.8836, -0.3452, -0.3164, 0.8836, -0.3452, -0.3164, 0.02944, 0.03624, -0.9989, -0.01353, 0.06731, -0.9976, -0.03497, 0.03063, -0.9989, -0.006721, 0.01839, -0.9998, -0.006721, 0.01839, -0.9998, -0.03497, 0.03063, -0.9989, -0.04006, 0.005288, -0.9992, -0.009874, -0.002488, -0.9999, -0.01204, 0.00153, -0.9999, 0.00638, -0.002405, -1.0, -0.006721, 0.01839, -0.9998, -0.009874, -0.002488, -0.9999, 0.00638, -0.002405, -1.0, 0.2083, -0.2034, -0.9567, 0.02944, 0.03624, -0.9989, -0.006721, 0.01839, -0.9998, 0.2083, -0.2034, -0.9567, 0.246, -0.6635, -0.7066, 0.1255, -0.8027, -0.583, 0.253, -0.3448, -0.9039, 0.246, -0.6635, -0.7066, 0.08, -0.8339, -0.5462, 0.08078, -0.8272, -0.556, 0.1255, -0.8027, -0.583, 0.08, -0.8339, -0.5462, 0.04979, -0.7824, -0.6208, 0.04387, -0.8121, -0.5818, 0.08078, -0.8272, -0.556, 0.04979, -0.7824, -0.6208, 0.06642, -0.6722, -0.7374, 0.04387, -0.8121, -0.5818, 0.04979, -0.7824, -0.6208, 0.1093, -0.5894, -0.8004, 0.06642, -0.6722, -0.7374, 0.03528, -0.01859, -0.9992, 0.01375, -0.01065, -0.9998, 0.002115, -0.02632, -0.9997, 0.01269, -0.04964, -0.9987, 0.01375, -0.01065, -0.9998, 0.03528, -0.01859, -0.9992, 0.003782, 0.01826, -0.9998, -0.0005224, 0.009202, -1.0, -0.0005224, 0.009202, -1.0, 0.003782, 0.01826, -0.9998, -0.02768, 0.002408, -0.9996, -0.0235, 0.004567, -0.9997, -0.0235, 0.004567, -0.9997, -0.02768, 0.002408, -0.9996, 0.2083, -0.2034, -0.9567, 0.00638, -0.002405, -1.0, -0.01531, 0.002718, -0.9999, -0.0235, 0.004567, -0.9997, 0.00638, -0.002405, -1.0, -0.01204, 0.00153, -0.9999, -0.01189, 0.0009601, -0.9999, -0.0005224, 0.009202, -1.0, -0.0235, 0.004567, -0.9997, -0.01531, 0.002718, -0.9999, -0.007305, -0.0009624, -1.0, 0.01375, -0.01065, -0.9998, -0.0005224, 0.009202, -1.0, -0.01189, 0.0009601, -0.9999, -0.492, -0.8695, -0.045, -0.4916, -0.8702, -0.03173, -0.4909, -0.8708, -0.02672, -0.4916, -0.8702, -0.03173, -0.4788, -0.8568, 0.1915, -0.4837, -0.86, 0.1626, -0.4909, -0.8708, -0.02672, -0.4788, -0.8568, 0.1915, -0.4478, -0.805, 0.3891, -0.4837, -0.86, 0.1626, 0.002115, -0.02632, -0.9997, 0.01375, -0.01065, -0.9998, -0.007305, -0.0009624, -1.0, -0.008582, -0.002717, -1.0])] * 3)])

# ---- objects
ob_rock_medium_1 = bpy.data.objects.new('Rock_Medium_1', me_cube_005_retopology_001)
ob_rock_medium_1_1 = bpy.data.objects.new('rock_medium_1', None)

# ---- transforms, parenting, visibility, modifiers, constraints
ob_rock_medium_1.parent = ob_rock_medium_1_1
ob_rock_medium_1.location = (0.0, 0.0, 0.0)
ob_rock_medium_1.rotation_euler = (-2.821e-07, 0.0, 0.0)
ob_rock_medium_1.color = (0.8, 0.8, 0.8, 1.0)
ob_rock_medium_1_1.location = (0.0, 0.0, 0.0)
ob_rock_medium_1_1.empty_display_size = 0.5

# ---- collection membership
scene.collection.objects.link(ob_rock_medium_1)
scene.collection.objects.link(ob_rock_medium_1_1)

# ---- scene / render settings (as saved in the file)
scene.frame_start = 1; scene.frame_end = 250; scene.frame_set(1)
scene.render.engine = 'BLENDER_EEVEE_NEXT'
scene.render.bake_bias = 0.0
scene.render.bake_samples = 0
scene.cycles.sampling_pattern = 'TABULATED_SOBOL'
scene.eevee.use_volume_custom_range = False
bpy.context.view_layer.update()

# ---- added for rendering (the .blend has no active camera and no usable light): camera, sun + grey world if the file has none
cam_auto = bpy.data.cameras.new('AutoCamera')
cam_auto.lens = 50.0
cam_auto.sensor_width = 36.0
cam_auto.clip_end = 1000.0
ob_auto_camera = bpy.data.objects.new('AutoCamera', cam_auto)
scene.collection.objects.link(ob_auto_camera)
ob_auto_camera.location = (4.4596, -5.83387, 4.51822)
ob_auto_camera.rotation_euler = (1.09748, -7.21219e-08, 0.694738)
scene.camera = ob_auto_camera
light_auto_sun = bpy.data.lights.new('AutoSun', 'SUN')
light_auto_sun.energy = 3.0
light_auto_sun.angle = 0.0523599
ob_auto_sun = bpy.data.objects.new('AutoSun', light_auto_sun)
scene.collection.objects.link(ob_auto_sun)
ob_auto_sun.rotation_euler = (0.872665, 0.174533, 0.523599)
if scene.world is None:
    world_auto = bpy.data.worlds.new('AutoWorld')
    world_auto.color = (0.3, 0.3, 0.3)
    scene.world = world_auto
bpy.context.view_layer.update()
